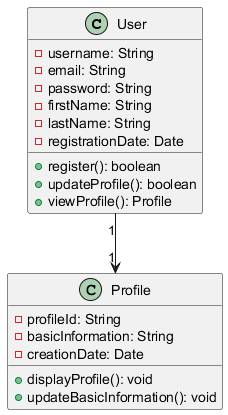

The diagram above was rendered by PlantUML. Its source (embedded in the PNG):
@startuml
class User {
    - username: String
    - email: String
    - password: String
    - firstName: String
    - lastName: String
    - registrationDate: Date
    + register(): boolean
    + updateProfile(): boolean
    + viewProfile(): Profile
}

class Profile {
    - profileId: String
    - basicInformation: String
    - creationDate: Date
    + displayProfile(): void
    + updateBasicInformation(): void
}

User "1" --> "1" Profile
@enduml